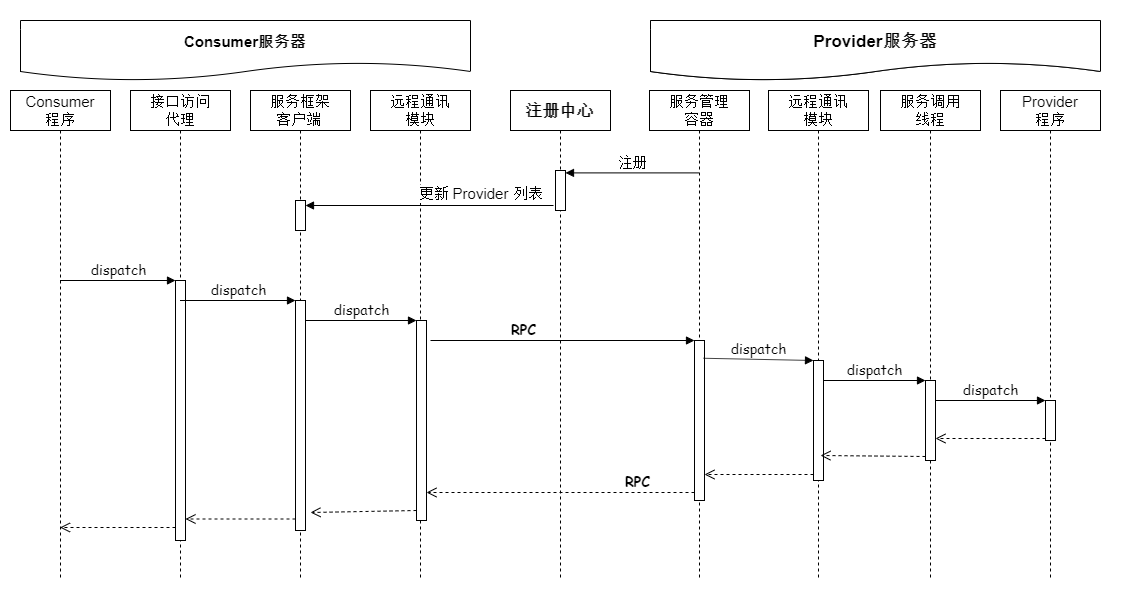

The diagram above was exported from draw.io. Its source (the exported page's mxGraphModel, read from the mxfile embedded in the PNG):
<mxGraphModel dx="1091" dy="781" grid="1" gridSize="10" guides="1" tooltips="1" connect="1" arrows="1" fold="1" page="1" pageScale="1" pageWidth="850" pageHeight="1100" math="0" shadow="0">
  <root>
    <mxCell id="0" />
    <mxCell id="1" parent="0" />
    <mxCell id="41" value="" style="rounded=0;whiteSpace=wrap;html=1;fontFamily=Helvetica;fontSize=17;noLabel=1;fontColor=none;strokeColor=none;" parent="1" vertex="1">
      <mxGeometry x="40" y="100" width="1120" height="590" as="geometry" />
    </mxCell>
    <mxCell id="2" value="Consumer&lt;br style=&quot;font-size: 15px;&quot;&gt;程序" style="shape=umlLifeline;perimeter=lifelinePerimeter;whiteSpace=wrap;html=1;container=1;collapsible=0;recursiveResize=0;outlineConnect=0;fontFamily=Helvetica;fontSize=15;" parent="1" vertex="1">
      <mxGeometry x="50" y="190" width="100" height="490" as="geometry" />
    </mxCell>
    <mxCell id="3" value="接口访问&lt;br&gt;代理" style="shape=umlLifeline;perimeter=lifelinePerimeter;whiteSpace=wrap;html=1;container=1;collapsible=0;recursiveResize=0;outlineConnect=0;fontFamily=Helvetica;fontSize=15;" parent="1" vertex="1">
      <mxGeometry x="170" y="190" width="100" height="490" as="geometry" />
    </mxCell>
    <mxCell id="17" value="" style="html=1;points=[];perimeter=orthogonalPerimeter;fontFamily=Helvetica;fontSize=14;" parent="3" vertex="1">
      <mxGeometry x="45" y="190" width="10" height="260" as="geometry" />
    </mxCell>
    <mxCell id="4" value="服务框架&lt;br style=&quot;font-size: 15px;&quot;&gt;客户端&amp;nbsp;" style="shape=umlLifeline;perimeter=lifelinePerimeter;whiteSpace=wrap;html=1;container=1;collapsible=0;recursiveResize=0;outlineConnect=0;fontFamily=Helvetica;fontSize=15;" parent="1" vertex="1">
      <mxGeometry x="290" y="190" width="100" height="490" as="geometry" />
    </mxCell>
    <mxCell id="16" value="" style="html=1;points=[];perimeter=orthogonalPerimeter;fontFamily=Helvetica;fontSize=14;" parent="4" vertex="1">
      <mxGeometry x="45" y="110" width="10" height="30" as="geometry" />
    </mxCell>
    <mxCell id="20" value="" style="html=1;points=[];perimeter=orthogonalPerimeter;fontFamily=Helvetica;fontSize=14;" parent="4" vertex="1">
      <mxGeometry x="45" y="210" width="10" height="230" as="geometry" />
    </mxCell>
    <mxCell id="5" value="远程通讯&lt;br&gt;模块" style="shape=umlLifeline;perimeter=lifelinePerimeter;whiteSpace=wrap;html=1;container=1;collapsible=0;recursiveResize=0;outlineConnect=0;fontFamily=Helvetica;fontSize=15;" parent="1" vertex="1">
      <mxGeometry x="410" y="190" width="100" height="490" as="geometry" />
    </mxCell>
    <mxCell id="23" value="" style="html=1;points=[];perimeter=orthogonalPerimeter;fontFamily=Helvetica;fontSize=14;" parent="5" vertex="1">
      <mxGeometry x="46" y="230" width="10" height="200" as="geometry" />
    </mxCell>
    <mxCell id="6" value="&lt;b&gt;&lt;font style=&quot;font-size: 16px&quot;&gt;注册中心&lt;/font&gt;&lt;/b&gt;" style="shape=umlLifeline;perimeter=lifelinePerimeter;whiteSpace=wrap;html=1;container=1;collapsible=0;recursiveResize=0;outlineConnect=0;fontFamily=Helvetica;fontSize=14;" parent="1" vertex="1">
      <mxGeometry x="550" y="190" width="100" height="490" as="geometry" />
    </mxCell>
    <mxCell id="13" value="" style="html=1;points=[];perimeter=orthogonalPerimeter;fontFamily=Helvetica;fontSize=14;" parent="6" vertex="1">
      <mxGeometry x="45" y="80" width="10" height="40" as="geometry" />
    </mxCell>
    <mxCell id="7" value="服务管理&lt;br style=&quot;font-size: 15px;&quot;&gt;容器" style="shape=umlLifeline;perimeter=lifelinePerimeter;whiteSpace=wrap;html=1;container=1;collapsible=0;recursiveResize=0;outlineConnect=0;fontFamily=Helvetica;fontSize=15;" parent="1" vertex="1">
      <mxGeometry x="689" y="190" width="100" height="490" as="geometry" />
    </mxCell>
    <mxCell id="26" value="" style="html=1;points=[];perimeter=orthogonalPerimeter;fontFamily=Helvetica;fontSize=14;" parent="7" vertex="1">
      <mxGeometry x="45" y="250" width="10" height="160" as="geometry" />
    </mxCell>
    <mxCell id="8" value="远程通讯&lt;br&gt;模块" style="shape=umlLifeline;perimeter=lifelinePerimeter;whiteSpace=wrap;html=1;container=1;collapsible=0;recursiveResize=0;outlineConnect=0;fontFamily=Helvetica;fontSize=15;" parent="1" vertex="1">
      <mxGeometry x="808" y="190" width="100" height="490" as="geometry" />
    </mxCell>
    <mxCell id="30" value="" style="html=1;points=[];perimeter=orthogonalPerimeter;fontFamily=Helvetica;fontSize=14;" parent="8" vertex="1">
      <mxGeometry x="45" y="270" width="10" height="120" as="geometry" />
    </mxCell>
    <mxCell id="9" value="服务调用&lt;br&gt;线程" style="shape=umlLifeline;perimeter=lifelinePerimeter;whiteSpace=wrap;html=1;container=1;collapsible=0;recursiveResize=0;outlineConnect=0;fontFamily=Helvetica;fontSize=15;" parent="1" vertex="1">
      <mxGeometry x="920" y="190" width="100" height="490" as="geometry" />
    </mxCell>
    <mxCell id="33" value="" style="html=1;points=[];perimeter=orthogonalPerimeter;fontFamily=Helvetica;fontSize=14;" parent="9" vertex="1">
      <mxGeometry x="45" y="290" width="10" height="80" as="geometry" />
    </mxCell>
    <mxCell id="10" value="Provider&lt;br style=&quot;font-size: 15px;&quot;&gt;程序" style="shape=umlLifeline;perimeter=lifelinePerimeter;whiteSpace=wrap;html=1;container=1;collapsible=0;recursiveResize=0;outlineConnect=0;fontFamily=Helvetica;fontSize=15;" parent="1" vertex="1">
      <mxGeometry x="1040" y="190" width="100" height="490" as="geometry" />
    </mxCell>
    <mxCell id="36" value="" style="html=1;points=[];perimeter=orthogonalPerimeter;fontFamily=Helvetica;fontSize=14;" parent="10" vertex="1">
      <mxGeometry x="45" y="310" width="10" height="40" as="geometry" />
    </mxCell>
    <mxCell id="11" value="Provider服务器" style="shape=document;whiteSpace=wrap;html=1;boundedLbl=1;fontFamily=Helvetica;fontSize=15;fontStyle=1" parent="1" vertex="1">
      <mxGeometry x="690" y="120" width="450" height="60" as="geometry" />
    </mxCell>
    <mxCell id="12" value="Consumer服务器" style="shape=document;whiteSpace=wrap;html=1;boundedLbl=1;fontFamily=Helvetica;fontSize=15;fontStyle=1" parent="1" vertex="1">
      <mxGeometry x="60" y="120" width="450" height="60" as="geometry" />
    </mxCell>
    <mxCell id="14" value="注册" style="html=1;verticalAlign=bottom;endArrow=block;entryX=1;entryY=0.06;entryDx=0;entryDy=0;entryPerimeter=0;fontFamily=Helvetica;fontSize=14;" parent="1" source="7" target="13" edge="1">
      <mxGeometry width="80" relative="1" as="geometry">
        <mxPoint x="660" y="360" as="sourcePoint" />
        <mxPoint x="740" y="360" as="targetPoint" />
      </mxGeometry>
    </mxCell>
    <mxCell id="15" value="&lt;font style=&quot;font-size: 15px&quot;&gt;更新 Provider 列表&lt;/font&gt;" style="html=1;verticalAlign=bottom;endArrow=block;fontFamily=Helvetica;fontSize=14;" parent="1" edge="1">
      <mxGeometry x="-0.4113" width="80" relative="1" as="geometry">
        <mxPoint x="593" y="305" as="sourcePoint" />
        <mxPoint x="345" y="305" as="targetPoint" />
        <mxPoint as="offset" />
      </mxGeometry>
    </mxCell>
    <mxCell id="27" value="&lt;b&gt;RPC&lt;/b&gt;" style="html=1;verticalAlign=bottom;endArrow=block;entryX=0;entryY=0;fontFamily=Comic Sans MS;fontSize=14;" parent="1" target="26" edge="1">
      <mxGeometry x="-0.2941" relative="1" as="geometry">
        <mxPoint x="470" y="440" as="sourcePoint" />
        <mxPoint as="offset" />
      </mxGeometry>
    </mxCell>
    <mxCell id="31" value="dispatch" style="html=1;verticalAlign=bottom;endArrow=block;entryX=0;entryY=0;exitX=0.9;exitY=0.111;exitDx=0;exitDy=0;exitPerimeter=0;fontFamily=Comic Sans MS;fontSize=14;" parent="1" source="26" target="30" edge="1">
      <mxGeometry relative="1" as="geometry">
        <mxPoint x="775" y="460" as="sourcePoint" />
      </mxGeometry>
    </mxCell>
    <mxCell id="37" value="dispatch" style="html=1;verticalAlign=bottom;endArrow=block;entryX=0;entryY=0;fontFamily=Comic Sans MS;fontSize=14;" parent="1" source="33" target="36" edge="1">
      <mxGeometry relative="1" as="geometry">
        <mxPoint x="1015" y="500" as="sourcePoint" />
      </mxGeometry>
    </mxCell>
    <mxCell id="38" value="" style="html=1;verticalAlign=bottom;endArrow=open;dashed=1;endSize=8;exitX=0;exitY=0.95;fontFamily=Helvetica;fontSize=14;" parent="1" source="36" target="33" edge="1">
      <mxGeometry relative="1" as="geometry">
        <mxPoint x="1015" y="576" as="targetPoint" />
      </mxGeometry>
    </mxCell>
    <mxCell id="35" value="" style="html=1;verticalAlign=bottom;endArrow=open;dashed=1;endSize=8;exitX=0;exitY=0.95;fontFamily=Helvetica;fontSize=14;" parent="1" source="33" edge="1">
      <mxGeometry relative="1" as="geometry">
        <mxPoint x="860" y="555" as="targetPoint" />
      </mxGeometry>
    </mxCell>
    <mxCell id="34" value="dispatch" style="html=1;verticalAlign=bottom;endArrow=block;entryX=0;entryY=0;fontFamily=Comic Sans MS;fontSize=14;" parent="1" source="30" target="33" edge="1">
      <mxGeometry relative="1" as="geometry">
        <mxPoint x="895" y="480" as="sourcePoint" />
      </mxGeometry>
    </mxCell>
    <mxCell id="32" value="" style="html=1;verticalAlign=bottom;endArrow=open;dashed=1;endSize=8;exitX=0;exitY=0.95;fontFamily=Helvetica;fontSize=14;" parent="1" source="30" target="26" edge="1">
      <mxGeometry relative="1" as="geometry">
        <mxPoint x="775" y="536" as="targetPoint" />
      </mxGeometry>
    </mxCell>
    <mxCell id="28" value="&lt;b&gt;RPC&lt;/b&gt;" style="html=1;verticalAlign=bottom;endArrow=open;dashed=1;endSize=8;exitX=0;exitY=0.95;fontFamily=Comic Sans MS;fontSize=14;" parent="1" source="26" target="23" edge="1">
      <mxGeometry x="-0.5753" relative="1" as="geometry">
        <mxPoint x="655" y="516" as="targetPoint" />
        <mxPoint as="offset" />
      </mxGeometry>
    </mxCell>
    <mxCell id="24" value="dispatch" style="html=1;verticalAlign=bottom;endArrow=block;entryX=0;entryY=0;fontFamily=Comic Sans MS;fontSize=14;" parent="1" source="20" target="23" edge="1">
      <mxGeometry relative="1" as="geometry">
        <mxPoint x="390" y="420" as="sourcePoint" />
      </mxGeometry>
    </mxCell>
    <mxCell id="25" value="" style="html=1;verticalAlign=bottom;endArrow=open;dashed=1;endSize=8;exitX=0;exitY=0.95;fontFamily=Helvetica;fontSize=14;" parent="1" source="23" edge="1">
      <mxGeometry relative="1" as="geometry">
        <mxPoint x="350" y="612" as="targetPoint" />
      </mxGeometry>
    </mxCell>
    <mxCell id="21" value="dispatch" style="html=1;verticalAlign=bottom;endArrow=block;entryX=0;entryY=0;fontFamily=Comic Sans MS;fontSize=14;" parent="1" source="3" target="20" edge="1">
      <mxGeometry relative="1" as="geometry">
        <mxPoint x="265" y="400" as="sourcePoint" />
      </mxGeometry>
    </mxCell>
    <mxCell id="22" value="" style="html=1;verticalAlign=bottom;endArrow=open;dashed=1;endSize=8;exitX=0;exitY=0.95;fontFamily=Helvetica;fontSize=14;" parent="1" source="20" target="17" edge="1">
      <mxGeometry relative="1" as="geometry">
        <mxPoint x="265" y="476" as="targetPoint" />
      </mxGeometry>
    </mxCell>
    <mxCell id="18" value="dispatch" style="html=1;verticalAlign=bottom;endArrow=block;entryX=0;entryY=0;fontFamily=Comic Sans MS;fontSize=14;" parent="1" source="2" target="17" edge="1">
      <mxGeometry relative="1" as="geometry">
        <mxPoint x="145" y="380" as="sourcePoint" />
      </mxGeometry>
    </mxCell>
    <mxCell id="19" value="" style="html=1;verticalAlign=bottom;endArrow=open;dashed=1;endSize=8;exitX=0;exitY=0.95;fontFamily=Helvetica;fontSize=14;" parent="1" source="17" target="2" edge="1">
      <mxGeometry relative="1" as="geometry">
        <mxPoint x="145" y="456" as="targetPoint" />
      </mxGeometry>
    </mxCell>
    <mxCell id="40" value="Provider服务器" style="shape=document;whiteSpace=wrap;html=1;boundedLbl=1;fontFamily=Helvetica;fontSize=17;fontStyle=1" parent="1" vertex="1">
      <mxGeometry x="690" y="120" width="450" height="60" as="geometry" />
    </mxCell>
  </root>
</mxGraphModel>